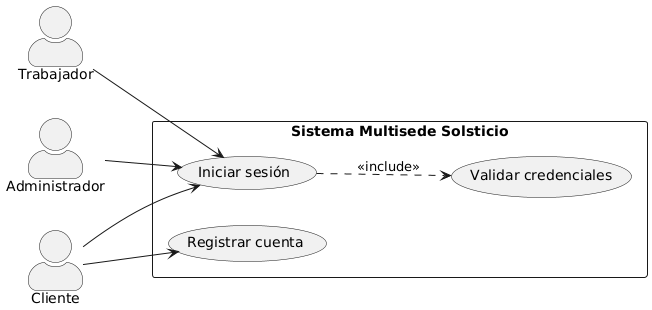

The diagram above was rendered by PlantUML. Its source (embedded in the PNG):
@startuml 229_autenticacion
left to right direction
skinparam packageStyle rectangle
skinparam shadowing false
skinparam actorStyle awesome

actor "Trabajador" as TRA
actor "Administrador" as ADM
actor "Cliente" as CLI

rectangle "Sistema Multisede Solsticio" {
  usecase "Iniciar sesión"        as UC15
  usecase "Validar credenciales"  as UC15A
  usecase "Registrar cuenta"      as UC15B

  UC15 ..> UC15A : <<include>>
}

TRA --> UC15
ADM --> UC15
CLI --> UC15B
CLI --> UC15
@enduml